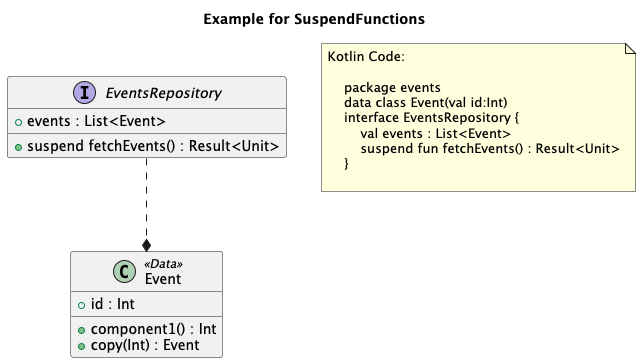

The diagram above was rendered by PlantUML. Its source (embedded in the PNG):
@startuml
title Example for SuspendFunctions
'This file is generated by the GenerateExamplesForDoc test.

    'events.Event
    class "Event" as events_Event <<Data>>{
        + id : Int
		+ component1() : Int
		+ copy(Int) : Event
    }


    'events.EventsRepository
    interface "EventsRepository" as events_EventsRepository {
        + events : List<Event>
		+ suspend fetchEvents() : Result<Unit>
    }


events_EventsRepository ..* events_Event

note as note_of_code
Kotlin Code:

    package events
    data class Event(val id:Int)
    interface EventsRepository {
        val events : List<Event>
        suspend fun fetchEvents() : Result<Unit>
    }
    
end note

@enduml